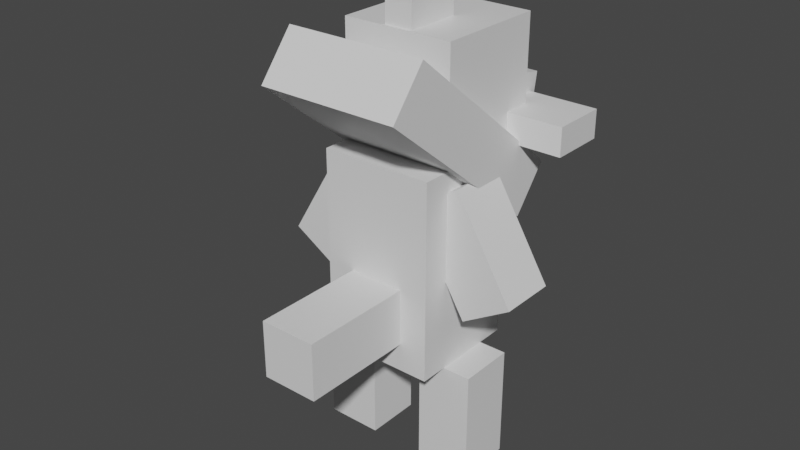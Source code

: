 # Source: fraxure.blend  (saved by Blender 2.81.16; exported with 4.5.12 LTS)
import bpy
from mathutils import Matrix  # noqa: F401  (used for matrix-valued properties, if any)

bpy.ops.wm.read_factory_settings(use_empty=True)
scene = bpy.context.scene
scene.name = 'Scene'

# ---- collections
col_collection = bpy.data.collections.new('Collection'); scene.collection.children.link(col_collection)

# ---- materials (node trees are filled in below, after node groups)
mat_default_obj = bpy.data.materials.new('Default OBJ')
mat_default_obj.use_transparent_shadow = False

# ---- material node trees
mat_default_obj.use_nodes = True; mat_default_obj.node_tree.nodes.clear()
_N = mat_default_obj.node_tree.nodes; _L = mat_default_obj.node_tree.links
n0 = _N.new('ShaderNodeOutputMaterial'); n0.name = 'Material Output'; n0.location = (300, 300)
n1 = _N.new('ShaderNodeBsdfPrincipled'); n1.name = 'Principled BSDF'; n1.location = (10, 300)
n1.distribution = 'GGX'
n1.subsurface_method = 'BURLEY'
n1.inputs[3].default_value = 1.45
n1.inputs[27].default_value = (0.0, 0.0, 0.0, 1.0)
n1.inputs[28].default_value = 1.0
_L.new(n1.outputs[0], n0.inputs[0])
n0.is_active_output = True

# ---- world
world_world = bpy.data.worlds.new('World'); scene.world = world_world
world_world.use_nodes = True; world_world.node_tree.nodes.clear()
_N = world_world.node_tree.nodes; _L = world_world.node_tree.links
n0 = _N.new('ShaderNodeOutputWorld'); n0.name = 'World Output'; n0.location = (300, 300)
n1 = _N.new('ShaderNodeBackground'); n1.name = 'Background'; n1.location = (10, 300)
n1.inputs[0].default_value = (0.05088, 0.05088, 0.05088, 1.0)
_L.new(n1.outputs[0], n0.inputs[0])
n0.is_active_output = True
world_world.color = (0.05088, 0.05088, 0.05088)
world_world.use_sun_shadow = False
world_world.sun_shadow_jitter_overblur = 0.0

# ---- meshes
me_head = bpy.data.meshes.new('head')
me_head.from_pydata([(0.125, 0.0, -0.1875), (-0.125, 0.0, -0.1875), (-0.125, 0.25, -0.1875), (0.125, 0.25, -0.1875), (-0.125, 0.0, 0.0625), (0.125, 0.0, 0.0625), (0.125, 0.25, 0.0625), (-0.125, 0.25, 0.0625)], [], [(0, 1, 2, 3), (4, 5, 6, 7), (3, 2, 7, 6), (5, 4, 1, 0), (5, 0, 3, 6), (1, 4, 7, 2)])
_uv = me_head.uv_layers.new(name='UVMap')
_uv.uv.foreach_set('vector', [0.05195, 0.875, 0.1039, 0.875, 0.1039, 0.9375, 0.05195, 0.9375, 0.1558, 0.875, 0.2078, 0.875, 0.2078, 0.9375, 0.1558, 0.9375, 0.05195, 0.9375, 0.1039, 0.9375, 0.1039, 1.0, 0.05195, 1.0, 0.1039, 0.9375, 0.1558, 0.9375, 0.1558, 1.0, 0.1039, 1.0, 0.0, 0.875, 0.05195, 0.875, 0.05195, 0.9375, 0.0, 0.9375, 0.1039, 0.875, 0.1558, 0.875, 0.1558, 0.9375, 0.1039, 0.9375])
me_head.materials.append(mat_default_obj)
me_head.use_remesh_fix_poles = True
me_head.use_remesh_preserve_attributes = False
me_head.use_mirror_vertex_groups = False
me_head.update()
me_headchild = bpy.data.meshes.new('headChild')
me_headchild.from_pydata([(0.09375, -0.0724, -0.0507), (-0.09375, -0.0724, -0.0507), (-0.09375, 0.0507, -0.0724), (0.09375, 0.0507, -0.0724), (-0.09375, -0.0507, 0.0724), (0.09375, -0.0507, 0.0724), (0.09375, 0.0724, 0.0507), (-0.09375, 0.0724, 0.0507)], [], [(0, 1, 2, 3), (4, 5, 6, 7), (3, 2, 7, 6), (5, 4, 1, 0), (5, 0, 3, 6), (1, 4, 7, 2)])
_uv = me_headchild.uv_layers.new(name='UVMap')
_uv.uv.foreach_set('vector', [0.3896, 0.9375, 0.4286, 0.9375, 0.4286, 0.9688, 0.3896, 0.9688, 0.4545, 0.9375, 0.4935, 0.9375, 0.4935, 0.9688, 0.4545, 0.9688, 0.3896, 0.9688, 0.4286, 0.9688, 0.4286, 1.0, 0.3896, 1.0, 0.4286, 0.9688, 0.4675, 0.9688, 0.4675, 1.0, 0.4286, 1.0, 0.3636, 0.9375, 0.3896, 0.9375, 0.3896, 0.9688, 0.3636, 0.9688, 0.4286, 0.9375, 0.4545, 0.9375, 0.4545, 0.9688, 0.4286, 0.9688])
me_headchild.materials.append(mat_default_obj)
me_headchild.use_remesh_fix_poles = True
me_headchild.use_remesh_preserve_attributes = False
me_headchild.use_mirror_vertex_groups = False
me_headchild.update()
me_headchild_000 = bpy.data.meshes.new('headChild.000')
me_headchild_000.from_pydata([(0.25, -0.03125, -0.0625), (-0.25, -0.03125, -0.0625), (-0.25, 0.03125, -0.0625), (0.25, 0.03125, -0.0625), (-0.25, -0.03125, 0.0625), (0.25, -0.03125, 0.0625), (0.25, 0.03125, 0.0625), (-0.25, 0.03125, 0.0625)], [], [(0, 1, 2, 3), (4, 5, 6, 7), (3, 2, 7, 6), (5, 4, 1, 0), (5, 0, 3, 6), (1, 4, 7, 2)])
_uv = me_headchild_000.uv_layers.new(name='UVMap')
_uv.uv.foreach_set('vector', [0.7662, 0.9531, 0.8701, 0.9531, 0.8701, 0.9688, 0.7662, 0.9688, 0.8961, 0.9531, 1.0, 0.9531, 1.0, 0.9688, 0.8961, 0.9688, 0.7662, 0.9688, 0.8701, 0.9688, 0.8701, 1.0, 0.7662, 1.0, 0.8701, 0.9688, 0.974, 0.9688, 0.974, 1.0, 0.8701, 1.0, 0.7403, 0.9531, 0.7662, 0.9531, 0.7662, 0.9688, 0.7403, 0.9688, 0.8701, 0.9531, 0.8961, 0.9531, 0.8961, 0.9688, 0.8701, 0.9688])
me_headchild_000.materials.append(mat_default_obj)
me_headchild_000.use_remesh_fix_poles = True
me_headchild_000.use_remesh_preserve_attributes = False
me_headchild_000.use_mirror_vertex_groups = False
me_headchild_000.update()
me_headchild_001 = bpy.data.meshes.new('headChild.001')
me_headchild_001.from_pydata([(0.03125, -0.125, -0.0625), (-0.03125, -0.125, -0.0625), (-0.03125, 0.125, -0.0625), (0.03125, 0.125, -0.0625), (-0.03125, -0.125, 0.0625), (0.03125, -0.125, 0.0625), (0.03125, 0.125, 0.0625), (-0.03125, 0.125, 0.0625)], [], [(0, 1, 2, 3), (4, 5, 6, 7), (3, 2, 7, 6), (5, 4, 1, 0), (5, 0, 3, 6), (1, 4, 7, 2)])
_uv = me_headchild_001.uv_layers.new(name='UVMap')
_uv.uv.foreach_set('vector', [0.6234, 0.9062, 0.6364, 0.9062, 0.6364, 0.9688, 0.6234, 0.9688, 0.6623, 0.9062, 0.6753, 0.9062, 0.6753, 0.9688, 0.6623, 0.9688, 0.6234, 0.9688, 0.6364, 0.9688, 0.6364, 1.0, 0.6234, 1.0, 0.6364, 0.9688, 0.6494, 0.9688, 0.6494, 1.0, 0.6364, 1.0, 0.5974, 0.9062, 0.6234, 0.9062, 0.6234, 0.9688, 0.5974, 0.9688, 0.6364, 0.9062, 0.6623, 0.9062, 0.6623, 0.9688, 0.6364, 0.9688])
me_headchild_001.materials.append(mat_default_obj)
me_headchild_001.use_remesh_fix_poles = True
me_headchild_001.use_remesh_preserve_attributes = False
me_headchild_001.use_mirror_vertex_groups = False
me_headchild_001.update()
me_armright = bpy.data.meshes.new('armright')
me_armright.from_pydata([(0.1823, -0.1821, -0.0625), (0.07519, -0.2465, -0.0625), (-0.05357, -0.03219, -0.0625), (0.05357, 0.03219, -0.0625), (0.07519, -0.2465, 0.0625), (0.1823, -0.1821, 0.0625), (0.05357, 0.03219, 0.0625), (-0.05357, -0.03219, 0.0625)], [], [(0, 1, 2, 3), (4, 5, 6, 7), (3, 2, 7, 6), (5, 4, 1, 0), (5, 0, 3, 6), (1, 4, 7, 2)])
_uv = me_armright.uv_layers.new(name='UVMap')
_uv.uv.foreach_set('vector', [0.02597, 0.2969, 0.05195, 0.2969, 0.05195, 0.3594, 0.02597, 0.3594, 0.07792, 0.2969, 0.1039, 0.2969, 0.1039, 0.3594, 0.07792, 0.3594, 0.02597, 0.3594, 0.05195, 0.3594, 0.05195, 0.3906, 0.02597, 0.3906, 0.05195, 0.3594, 0.07792, 0.3594, 0.07792, 0.3906, 0.05195, 0.3906, 0.0, 0.2969, 0.02597, 0.2969, 0.02597, 0.3594, 0.0, 0.3594, 0.05195, 0.2969, 0.07792, 0.2969, 0.07792, 0.3594, 0.05195, 0.3594])
me_armright.materials.append(mat_default_obj)
me_armright.use_remesh_fix_poles = True
me_armright.use_remesh_preserve_attributes = False
me_armright.use_mirror_vertex_groups = False
me_armright.update()
me_legright = bpy.data.meshes.new('legright')
me_legright.from_pydata([(0.0625, -0.25, -0.0625), (-0.0625, -0.25, -0.0625), (-0.0625, -1.49e-08, -0.0625), (0.0625, -1.49e-08, -0.0625), (-0.0625, -0.25, 0.0625), (0.0625, -0.25, 0.0625), (0.0625, -1.49e-08, 0.0625), (-0.0625, -1.49e-08, 0.0625)], [], [(0, 1, 2, 3), (4, 5, 6, 7), (3, 2, 7, 6), (5, 4, 1, 0), (5, 0, 3, 6), (1, 4, 7, 2)])
_uv = me_legright.uv_layers.new(name='UVMap')
_uv.uv.foreach_set('vector', [0.02597, 0.1719, 0.05195, 0.1719, 0.05195, 0.2344, 0.02597, 0.2344, 0.07792, 0.1719, 0.1039, 0.1719, 0.1039, 0.2344, 0.07792, 0.2344, 0.02597, 0.2344, 0.05195, 0.2344, 0.05195, 0.2656, 0.02597, 0.2656, 0.05195, 0.2344, 0.07792, 0.2344, 0.07792, 0.2656, 0.05195, 0.2656, 0.0, 0.1719, 0.02597, 0.1719, 0.02597, 0.2344, 0.0, 0.2344, 0.05195, 0.1719, 0.07792, 0.1719, 0.07792, 0.2344, 0.05195, 0.2344])
me_legright.materials.append(mat_default_obj)
me_legright.use_remesh_fix_poles = True
me_legright.use_remesh_preserve_attributes = False
me_legright.use_mirror_vertex_groups = False
me_legright.update()
me_armleft = bpy.data.meshes.new('armleft')
me_armleft.from_pydata([(-0.07519, -0.2465, -0.0625), (-0.1823, -0.1821, -0.0625), (-0.05357, 0.03219, -0.0625), (0.05357, -0.03219, -0.0625), (-0.1823, -0.1821, 0.0625), (-0.07519, -0.2465, 0.0625), (0.05357, -0.03219, 0.0625), (-0.05357, 0.03219, 0.0625)], [], [(0, 1, 2, 3), (4, 5, 6, 7), (3, 2, 7, 6), (5, 4, 1, 0), (5, 0, 3, 6), (1, 4, 7, 2)])
_uv = me_armleft.uv_layers.new(name='UVMap')
_uv.uv.foreach_set('vector', [0.02597, 0.2969, 0.05195, 0.2969, 0.05195, 0.3594, 0.02597, 0.3594, 0.07792, 0.2969, 0.1039, 0.2969, 0.1039, 0.3594, 0.07792, 0.3594, 0.02597, 0.3594, 0.05195, 0.3594, 0.05195, 0.3906, 0.02597, 0.3906, 0.05195, 0.3594, 0.07792, 0.3594, 0.07792, 0.3906, 0.05195, 0.3906, 0.0, 0.2969, 0.02597, 0.2969, 0.02597, 0.3594, 0.0, 0.3594, 0.05195, 0.2969, 0.07792, 0.2969, 0.07792, 0.3594, 0.05195, 0.3594])
me_armleft.materials.append(mat_default_obj)
me_armleft.use_remesh_fix_poles = True
me_armleft.use_remesh_preserve_attributes = False
me_armleft.use_mirror_vertex_groups = False
me_armleft.update()
me_tail = bpy.data.meshes.new('tail')
me_tail.from_pydata([(0.0625, -0.0625, -0.1562), (-0.0625, -0.0625, -0.1562), (-0.0625, 0.0625, -0.1562), (0.0625, 0.0625, -0.1562), (-0.0625, -0.0625, 0.1562), (0.0625, -0.0625, 0.1562), (0.0625, 0.0625, 0.1562), (-0.0625, 0.0625, 0.1562)], [], [(0, 1, 2, 3), (4, 5, 6, 7), (3, 2, 7, 6), (5, 4, 1, 0), (5, 0, 3, 6), (1, 4, 7, 2)])
_uv = me_tail.uv_layers.new(name='UVMap')
_uv.uv.foreach_set('vector', [0.06493, 0.0, 0.09091, 0.0, 0.09091, 0.03125, 0.06493, 0.03125, 0.1558, 0.0, 0.1818, 0.0, 0.1818, 0.03125, 0.1558, 0.03125, 0.06493, 0.03125, 0.09091, 0.03125, 0.09091, 0.1094, 0.06493, 0.1094, 0.09091, 0.03125, 0.1169, 0.03125, 0.1169, 0.1094, 0.09091, 0.1094, 0.0, 0.0, 0.06493, 0.0, 0.06493, 0.03125, 0.0, 0.03125, 0.09091, 0.0, 0.1558, 0.0, 0.1558, 0.03125, 0.09091, 0.03125])
me_tail.materials.append(mat_default_obj)
me_tail.use_remesh_fix_poles = True
me_tail.use_remesh_preserve_attributes = False
me_tail.use_mirror_vertex_groups = False
me_tail.update()
me_body = bpy.data.meshes.new('body')
me_body.from_pydata([(0.125, -0.2188, -0.125), (-0.125, -0.2188, -0.125), (-0.125, 0.2188, -0.125), (0.125, 0.2188, -0.125), (-0.125, -0.2188, 0.125), (0.125, -0.2188, 0.125), (0.125, 0.2188, 0.125), (-0.125, 0.2188, 0.125)], [], [(0, 1, 2, 3), (4, 5, 6, 7), (3, 2, 7, 6), (5, 4, 1, 0), (5, 0, 3, 6), (1, 4, 7, 2)])
_uv = me_body.uv_layers.new(name='UVMap')
_uv.uv.foreach_set('vector', [0.05195, 0.4375, 0.1039, 0.4375, 0.1039, 0.5469, 0.05195, 0.5469, 0.1558, 0.4375, 0.2078, 0.4375, 0.2078, 0.5469, 0.1558, 0.5469, 0.05195, 0.5469, 0.1039, 0.5469, 0.1039, 0.6094, 0.05195, 0.6094, 0.1039, 0.5469, 0.1558, 0.5469, 0.1558, 0.6094, 0.1039, 0.6094, 0.0, 0.4375, 0.05195, 0.4375, 0.05195, 0.5469, 0.0, 0.5469, 0.1039, 0.4375, 0.1558, 0.4375, 0.1558, 0.5469, 0.1039, 0.5469])
me_body.materials.append(mat_default_obj)
me_body.use_remesh_fix_poles = True
me_body.use_remesh_preserve_attributes = False
me_body.use_mirror_vertex_groups = False
me_body.update()
me_legleft = bpy.data.meshes.new('legleft')
me_legleft.from_pydata([(0.0625, -0.25, -0.0625), (-0.0625, -0.25, -0.0625), (-0.0625, -1.49e-08, -0.0625), (0.0625, -1.49e-08, -0.0625), (-0.0625, -0.25, 0.0625), (0.0625, -0.25, 0.0625), (0.0625, -1.49e-08, 0.0625), (-0.0625, -1.49e-08, 0.0625)], [], [(0, 1, 2, 3), (4, 5, 6, 7), (3, 2, 7, 6), (5, 4, 1, 0), (5, 0, 3, 6), (1, 4, 7, 2)])
_uv = me_legleft.uv_layers.new(name='UVMap')
_uv.uv.foreach_set('vector', [0.02597, 0.1719, 0.05195, 0.1719, 0.05195, 0.2344, 0.02597, 0.2344, 0.07792, 0.1719, 0.1039, 0.1719, 0.1039, 0.2344, 0.07792, 0.2344, 0.02597, 0.2344, 0.05195, 0.2344, 0.05195, 0.2656, 0.02597, 0.2656, 0.05195, 0.2344, 0.07792, 0.2344, 0.07792, 0.2656, 0.05195, 0.2656, 0.0, 0.1719, 0.02597, 0.1719, 0.02597, 0.2344, 0.0, 0.2344, 0.05195, 0.1719, 0.07792, 0.1719, 0.07792, 0.2344, 0.05195, 0.2344])
me_legleft.materials.append(mat_default_obj)
me_legleft.use_remesh_fix_poles = True
me_legleft.use_remesh_preserve_attributes = False
me_legleft.use_mirror_vertex_groups = False
me_legleft.update()
me_crest = bpy.data.meshes.new('crest')
me_crest.from_pydata([(0.1562, -0.1088, -0.2336), (-0.1562, -0.1088, -0.2336), (-0.1562, 0.2059, 0.155), (0.1562, 0.2059, 0.155), (-0.1562, -0.2059, -0.155), (0.1562, -0.2059, -0.155), (0.1562, 0.1088, 0.2336), (-0.1562, 0.1088, 0.2336)], [], [(0, 1, 2, 3), (4, 5, 6, 7), (3, 2, 7, 6), (5, 4, 1, 0), (5, 0, 3, 6), (1, 4, 7, 2)])
_uv = me_crest.uv_layers.new(name='UVMap')
_uv.uv.foreach_set('vector', [0.02597, 0.6562, 0.09091, 0.6562, 0.09091, 0.7812, 0.02597, 0.7812, 0.1169, 0.6562, 0.1818, 0.6562, 0.1818, 0.7812, 0.1169, 0.7812, 0.02597, 0.7812, 0.09091, 0.7812, 0.09091, 0.8125, 0.02597, 0.8125, 0.09091, 0.7812, 0.1558, 0.7812, 0.1558, 0.8125, 0.09091, 0.8125, 0.0, 0.6562, 0.02597, 0.6562, 0.02597, 0.7812, 0.0, 0.7812, 0.09091, 0.6562, 0.1169, 0.6562, 0.1169, 0.7812, 0.09091, 0.7812])
me_crest.materials.append(mat_default_obj)
me_crest.use_remesh_fix_poles = True
me_crest.use_remesh_preserve_attributes = False
me_crest.use_mirror_vertex_groups = False
me_crest.update()

# ---- objects
ob_head = bpy.data.objects.new('head', me_head)
ob_headchild = bpy.data.objects.new('headChild', me_headchild)
ob_headchild_000 = bpy.data.objects.new('headChild.000', me_headchild_000)
ob_headchild_001 = bpy.data.objects.new('headChild.001', me_headchild_001)
ob_armright = bpy.data.objects.new('armright', me_armright)
ob_legright = bpy.data.objects.new('legright', me_legright)
ob_armleft = bpy.data.objects.new('armleft', me_armleft)
ob_tail = bpy.data.objects.new('tail', me_tail)
ob_body = bpy.data.objects.new('body', me_body)
ob_legleft = bpy.data.objects.new('legleft', me_legleft)
ob_crest = bpy.data.objects.new('crest', me_crest)

# ---- transforms, parenting, visibility, modifiers, constraints
ob_head.parent = ob_body
ob_head.matrix_parent_inverse = Matrix(((1.0, 0.0, 0.0, -0.0), (0.0, -1.629e-07, 1.0, -0.4801), (0.0, -1.0, -1.629e-07, 0.0625), (-0.0, 0.0, -0.0, 1.0)))
ob_head.location = (0.0, 0.0625, 0.6988)
ob_head.rotation_euler = (1.571, -0.0, 0.0)
ob_head.lineart.crease_threshold = 0.0
ob_headchild.parent = ob_head
ob_headchild.matrix_parent_inverse = Matrix(((1.0, 0.0, 0.0, -0.0), (0.0, -1.629e-07, 1.0, -0.6988), (0.0, -1.0, -1.629e-07, 0.0625), (-0.0, 0.0, -0.0, 1.0)))
ob_headchild.location = (0.0, 0.2625, 0.7477)
ob_headchild.rotation_euler = (1.571, -0.0, 0.0)
ob_headchild.lineart.crease_threshold = 0.0
ob_headchild_000.parent = ob_head
ob_headchild_000.matrix_parent_inverse = Matrix(((1.0, 0.0, 0.0, -0.0), (0.0, -1.629e-07, 1.0, -0.6988), (0.0, -1.0, -1.629e-07, 0.0625), (-0.0, 0.0, -0.0, 1.0)))
ob_headchild_000.location = (0.0, 0.25, 0.7301)
ob_headchild_000.rotation_euler = (1.571, -0.0, 0.0)
ob_headchild_000.lineart.crease_threshold = 0.0
ob_headchild_001.parent = ob_head
ob_headchild_001.matrix_parent_inverse = Matrix(((1.0, 0.0, 0.0, -0.0), (0.0, -1.629e-07, 1.0, -0.6988), (0.0, -1.0, -1.629e-07, 0.0625), (-0.0, 0.0, -0.0, 1.0)))
ob_headchild_001.location = (0.0, 0.06875, 0.9488)
ob_headchild_001.rotation_euler = (1.571, -0.0, 0.0)
ob_headchild_001.lineart.crease_threshold = 0.0
ob_armright.parent = ob_body
ob_armright.matrix_parent_inverse = Matrix(((1.0, 0.0, 0.0, -0.0), (0.0, -1.629e-07, 1.0, -0.4801), (0.0, -1.0, -1.629e-07, 0.0625), (-0.0, 0.0, -0.0, 1.0)))
ob_armright.location = (0.09375, 0.0625, 0.6363)
ob_armright.rotation_euler = (1.571, -0.0, 0.0)
ob_armright.lineart.crease_threshold = 0.0
ob_legright.parent = ob_body
ob_legright.matrix_parent_inverse = Matrix(((1.0, 0.0, 0.0, -0.0), (0.0, -1.629e-07, 1.0, -0.4801), (0.0, -1.0, -1.629e-07, 0.0625), (-0.0, 0.0, -0.0, 1.0)))
ob_legright.location = (0.125, 0.0625, 0.2613)
ob_legright.rotation_euler = (1.571, -0.0, 0.0)
ob_legright.lineart.crease_threshold = 0.0
ob_armleft.parent = ob_body
ob_armleft.matrix_parent_inverse = Matrix(((1.0, 0.0, 0.0, -0.0), (0.0, -1.629e-07, 1.0, -0.4801), (0.0, -1.0, -1.629e-07, 0.0625), (-0.0, 0.0, -0.0, 1.0)))
ob_armleft.location = (-0.09375, 0.0625, 0.6363)
ob_armleft.rotation_euler = (1.571, -0.0, 0.0)
ob_armleft.lineart.crease_threshold = 0.0
ob_tail.parent = ob_body
ob_tail.matrix_parent_inverse = Matrix(((1.0, 0.0, 0.0, -0.0), (0.0, -1.629e-07, 1.0, -0.4801), (0.0, -1.0, -1.629e-07, 0.0625), (-0.0, 0.0, -0.0, 1.0)))
ob_tail.location = (0.0, -0.1562, 0.3863)
ob_tail.rotation_euler = (1.571, -0.0, 0.0)
ob_tail.lineart.crease_threshold = 0.0
ob_body.location = (0.0, 0.0625, 0.4801)
ob_body.rotation_euler = (1.571, -0.0, 0.0)
ob_body.lineart.crease_threshold = 0.0
ob_legleft.parent = ob_body
ob_legleft.matrix_parent_inverse = Matrix(((1.0, 0.0, 0.0, -0.0), (0.0, -1.629e-07, 1.0, -0.4801), (0.0, -1.0, -1.629e-07, 0.0625), (-0.0, 0.0, -0.0, 1.0)))
ob_legleft.location = (-0.125, 0.0625, 0.2613)
ob_legleft.rotation_euler = (1.571, -0.0, 0.0)
ob_legleft.lineart.crease_threshold = 0.0
ob_crest.parent = ob_body
ob_crest.matrix_parent_inverse = Matrix(((1.0, 0.0, 0.0, -0.0), (0.0, -1.629e-07, 1.0, -0.4801), (0.0, -1.0, -1.629e-07, 0.0625), (-0.0, 0.0, -0.0, 1.0)))
ob_crest.location = (0.0, 0.03933, 0.7474)
ob_crest.rotation_euler = (1.571, -0.0, 0.0)
ob_crest.lineart.crease_threshold = 0.0

# ---- collection membership
col_collection.objects.link(ob_head)
col_collection.objects.link(ob_headchild)
col_collection.objects.link(ob_headchild_000)
col_collection.objects.link(ob_headchild_001)
col_collection.objects.link(ob_armright)
col_collection.objects.link(ob_legright)
col_collection.objects.link(ob_armleft)
col_collection.objects.link(ob_tail)
col_collection.objects.link(ob_body)
col_collection.objects.link(ob_legleft)
col_collection.objects.link(ob_crest)

# ---- scene / render settings (as saved in the file)
scene.frame_start = 1; scene.frame_end = 250; scene.frame_set(1)
scene.render.engine = 'BLENDER_EEVEE_NEXT'
scene.cycles.use_denoising = False
scene.cycles.samples = 128
scene.cycles.sampling_pattern = 'TABULATED_SOBOL'
scene.cycles.use_adaptive_sampling = False
scene.cycles.use_light_tree = False
scene.view_settings.view_transform = 'Filmic'
bpy.context.view_layer.update()

# ---- added for rendering (the .blend has no active camera and no usable light): camera, sun
cam_auto = bpy.data.cameras.new('AutoCamera')
cam_auto.lens = 50.0
cam_auto.sensor_width = 36.0
cam_auto.clip_end = 1000.0
ob_auto_camera = bpy.data.objects.new('AutoCamera', cam_auto)
scene.collection.objects.link(ob_auto_camera)
ob_auto_camera.location = (1.25943, -1.50012, 1.55012)
ob_auto_camera.rotation_euler = (1.09748, -7.21219e-08, 0.694738)
scene.camera = ob_auto_camera
light_auto_sun = bpy.data.lights.new('AutoSun', 'SUN')
light_auto_sun.energy = 3.0
light_auto_sun.angle = 0.0523599
ob_auto_sun = bpy.data.objects.new('AutoSun', light_auto_sun)
scene.collection.objects.link(ob_auto_sun)
ob_auto_sun.rotation_euler = (0.872665, 0.174533, 0.523599)
bpy.context.view_layer.update()
